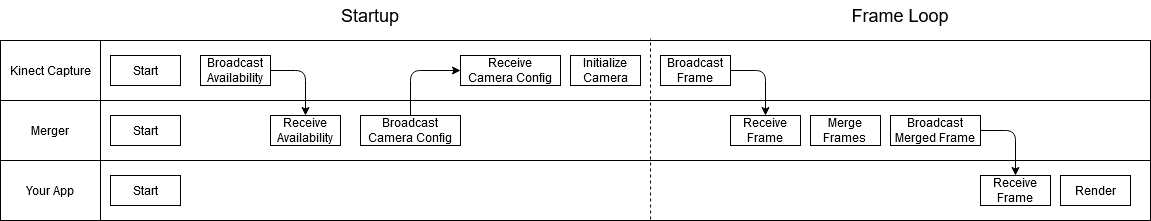

The diagram above was exported from draw.io. Its source (the exported page's mxGraphModel, read from the mxfile embedded in the PNG):
<mxGraphModel dx="1852" dy="1043" grid="1" gridSize="10" guides="1" tooltips="1" connect="1" arrows="1" fold="1" page="1" pageScale="1" pageWidth="850" pageHeight="1100" math="0" shadow="0">
  <root>
    <mxCell id="0" />
    <mxCell id="1" parent="0" />
    <mxCell id="OaynYw4ukn9ACuoUiTLR-1" value="Kinect Capture" style="rounded=0;whiteSpace=wrap;html=1;" vertex="1" parent="1">
      <mxGeometry x="60" y="280" width="100" height="60" as="geometry" />
    </mxCell>
    <mxCell id="OaynYw4ukn9ACuoUiTLR-4" value="Merger" style="rounded=0;whiteSpace=wrap;html=1;" vertex="1" parent="1">
      <mxGeometry x="60" y="340" width="100" height="60" as="geometry" />
    </mxCell>
    <mxCell id="OaynYw4ukn9ACuoUiTLR-5" value="Your App" style="rounded=0;whiteSpace=wrap;html=1;" vertex="1" parent="1">
      <mxGeometry x="60" y="400" width="100" height="60" as="geometry" />
    </mxCell>
    <mxCell id="OaynYw4ukn9ACuoUiTLR-6" value="" style="rounded=0;whiteSpace=wrap;html=1;" vertex="1" parent="1">
      <mxGeometry x="160" y="280" width="1050" height="60" as="geometry" />
    </mxCell>
    <mxCell id="OaynYw4ukn9ACuoUiTLR-10" value="" style="rounded=0;whiteSpace=wrap;html=1;" vertex="1" parent="1">
      <mxGeometry x="160" y="340" width="1050" height="60" as="geometry" />
    </mxCell>
    <mxCell id="OaynYw4ukn9ACuoUiTLR-11" value="" style="rounded=0;whiteSpace=wrap;html=1;" vertex="1" parent="1">
      <mxGeometry x="160" y="400" width="1050" height="60" as="geometry" />
    </mxCell>
    <mxCell id="OaynYw4ukn9ACuoUiTLR-12" value="Start" style="rounded=0;whiteSpace=wrap;html=1;" vertex="1" parent="1">
      <mxGeometry x="170" y="295" width="70" height="30" as="geometry" />
    </mxCell>
    <mxCell id="OaynYw4ukn9ACuoUiTLR-13" value="Start" style="rounded=0;whiteSpace=wrap;html=1;" vertex="1" parent="1">
      <mxGeometry x="170" y="355" width="70" height="30" as="geometry" />
    </mxCell>
    <mxCell id="OaynYw4ukn9ACuoUiTLR-14" value="Start" style="rounded=0;whiteSpace=wrap;html=1;" vertex="1" parent="1">
      <mxGeometry x="170" y="415" width="70" height="30" as="geometry" />
    </mxCell>
    <mxCell id="OaynYw4ukn9ACuoUiTLR-16" value="&lt;div&gt;Broadcast&lt;/div&gt;&lt;div&gt;Availability&lt;br&gt;&lt;/div&gt;" style="rounded=0;whiteSpace=wrap;html=1;" vertex="1" parent="1">
      <mxGeometry x="260" y="295" width="70" height="30" as="geometry" />
    </mxCell>
    <mxCell id="OaynYw4ukn9ACuoUiTLR-17" value="&lt;div&gt;Receive&lt;br&gt;&lt;/div&gt;&lt;div&gt;Availability&lt;br&gt;&lt;/div&gt;" style="rounded=0;whiteSpace=wrap;html=1;" vertex="1" parent="1">
      <mxGeometry x="330" y="355" width="70" height="30" as="geometry" />
    </mxCell>
    <mxCell id="OaynYw4ukn9ACuoUiTLR-18" value="&lt;div&gt;Broadcast&lt;/div&gt;&lt;div&gt;Camera Config&lt;br&gt;&lt;/div&gt;" style="rounded=0;whiteSpace=wrap;html=1;" vertex="1" parent="1">
      <mxGeometry x="420" y="355" width="100" height="30" as="geometry" />
    </mxCell>
    <mxCell id="OaynYw4ukn9ACuoUiTLR-19" value="&lt;div&gt;Receive&lt;/div&gt;&lt;div&gt;Camera Config&lt;br&gt;&lt;/div&gt;" style="rounded=0;whiteSpace=wrap;html=1;" vertex="1" parent="1">
      <mxGeometry x="520" y="295" width="100" height="30" as="geometry" />
    </mxCell>
    <mxCell id="OaynYw4ukn9ACuoUiTLR-20" value="&lt;div&gt;Initialize&lt;/div&gt;&lt;div&gt;Camera&lt;/div&gt;" style="rounded=0;whiteSpace=wrap;html=1;" vertex="1" parent="1">
      <mxGeometry x="630" y="295" width="70" height="30" as="geometry" />
    </mxCell>
    <mxCell id="OaynYw4ukn9ACuoUiTLR-21" value="&lt;div&gt;Broadcast&lt;/div&gt;&lt;div&gt;Frame&lt;br&gt;&lt;/div&gt;" style="rounded=0;whiteSpace=wrap;html=1;" vertex="1" parent="1">
      <mxGeometry x="720" y="295" width="70" height="30" as="geometry" />
    </mxCell>
    <mxCell id="OaynYw4ukn9ACuoUiTLR-22" value="&lt;div&gt;Receive&lt;br&gt;&lt;/div&gt;&lt;div&gt;Frame&lt;br&gt;&lt;/div&gt;" style="rounded=0;whiteSpace=wrap;html=1;" vertex="1" parent="1">
      <mxGeometry x="790" y="355" width="70" height="30" as="geometry" />
    </mxCell>
    <mxCell id="OaynYw4ukn9ACuoUiTLR-23" value="&lt;div&gt;Merge&lt;/div&gt;&lt;div&gt;Frames&lt;br&gt;&lt;/div&gt;" style="rounded=0;whiteSpace=wrap;html=1;" vertex="1" parent="1">
      <mxGeometry x="870" y="355" width="70" height="30" as="geometry" />
    </mxCell>
    <mxCell id="OaynYw4ukn9ACuoUiTLR-25" value="&lt;div&gt;Broadcast&lt;/div&gt;&lt;div&gt;Merged Frame&lt;br&gt;&lt;/div&gt;" style="rounded=0;whiteSpace=wrap;html=1;" vertex="1" parent="1">
      <mxGeometry x="950" y="355" width="90" height="30" as="geometry" />
    </mxCell>
    <mxCell id="OaynYw4ukn9ACuoUiTLR-26" value="&lt;div&gt;Receive&lt;br&gt;&lt;/div&gt;&lt;div&gt;Frame&lt;br&gt;&lt;/div&gt;" style="rounded=0;whiteSpace=wrap;html=1;" vertex="1" parent="1">
      <mxGeometry x="1040" y="415" width="70" height="30" as="geometry" />
    </mxCell>
    <mxCell id="OaynYw4ukn9ACuoUiTLR-27" value="Render" style="rounded=0;whiteSpace=wrap;html=1;" vertex="1" parent="1">
      <mxGeometry x="1120" y="415" width="70" height="30" as="geometry" />
    </mxCell>
    <mxCell id="OaynYw4ukn9ACuoUiTLR-28" value="" style="endArrow=classic;html=1;exitX=1;exitY=0.5;exitDx=0;exitDy=0;entryX=0.5;entryY=0;entryDx=0;entryDy=0;" edge="1" parent="1" source="OaynYw4ukn9ACuoUiTLR-16" target="OaynYw4ukn9ACuoUiTLR-17">
      <mxGeometry width="50" height="50" relative="1" as="geometry">
        <mxPoint x="860" y="550" as="sourcePoint" />
        <mxPoint x="910" y="500" as="targetPoint" />
        <Array as="points">
          <mxPoint x="365" y="310" />
        </Array>
      </mxGeometry>
    </mxCell>
    <mxCell id="OaynYw4ukn9ACuoUiTLR-29" value="" style="endArrow=classic;html=1;exitX=0.5;exitY=0;exitDx=0;exitDy=0;entryX=0;entryY=0.5;entryDx=0;entryDy=0;" edge="1" parent="1" source="OaynYw4ukn9ACuoUiTLR-18" target="OaynYw4ukn9ACuoUiTLR-19">
      <mxGeometry width="50" height="50" relative="1" as="geometry">
        <mxPoint x="860" y="550" as="sourcePoint" />
        <mxPoint x="910" y="500" as="targetPoint" />
        <Array as="points">
          <mxPoint x="470" y="310" />
        </Array>
      </mxGeometry>
    </mxCell>
    <mxCell id="OaynYw4ukn9ACuoUiTLR-30" value="" style="endArrow=classic;html=1;exitX=1;exitY=0.5;exitDx=0;exitDy=0;entryX=0.5;entryY=0;entryDx=0;entryDy=0;" edge="1" parent="1" source="OaynYw4ukn9ACuoUiTLR-21" target="OaynYw4ukn9ACuoUiTLR-22">
      <mxGeometry width="50" height="50" relative="1" as="geometry">
        <mxPoint x="860" y="550" as="sourcePoint" />
        <mxPoint x="910" y="500" as="targetPoint" />
        <Array as="points">
          <mxPoint x="825" y="310" />
        </Array>
      </mxGeometry>
    </mxCell>
    <mxCell id="OaynYw4ukn9ACuoUiTLR-31" value="" style="endArrow=classic;html=1;exitX=1;exitY=0.5;exitDx=0;exitDy=0;entryX=0.5;entryY=0;entryDx=0;entryDy=0;" edge="1" parent="1" source="OaynYw4ukn9ACuoUiTLR-25" target="OaynYw4ukn9ACuoUiTLR-26">
      <mxGeometry width="50" height="50" relative="1" as="geometry">
        <mxPoint x="860" y="550" as="sourcePoint" />
        <mxPoint x="910" y="500" as="targetPoint" />
        <Array as="points">
          <mxPoint x="1075" y="370" />
        </Array>
      </mxGeometry>
    </mxCell>
    <mxCell id="OaynYw4ukn9ACuoUiTLR-32" value="" style="endArrow=none;dashed=1;html=1;exitX=0.522;exitY=0.983;exitDx=0;exitDy=0;exitPerimeter=0;" edge="1" parent="1">
      <mxGeometry width="50" height="50" relative="1" as="geometry">
        <mxPoint x="710.0999999999999" y="458.98" as="sourcePoint" />
        <mxPoint x="710" y="278" as="targetPoint" />
      </mxGeometry>
    </mxCell>
    <mxCell id="OaynYw4ukn9ACuoUiTLR-33" value="Frame Loop" style="text;html=1;strokeColor=none;fillColor=none;align=center;verticalAlign=middle;whiteSpace=wrap;rounded=0;fontSize=18;" vertex="1" parent="1">
      <mxGeometry x="860" y="240" width="200" height="30" as="geometry" />
    </mxCell>
    <mxCell id="OaynYw4ukn9ACuoUiTLR-34" value="Startup" style="text;html=1;strokeColor=none;fillColor=none;align=center;verticalAlign=middle;whiteSpace=wrap;rounded=0;fontSize=18;" vertex="1" parent="1">
      <mxGeometry x="330" y="240" width="200" height="30" as="geometry" />
    </mxCell>
  </root>
</mxGraphModel>